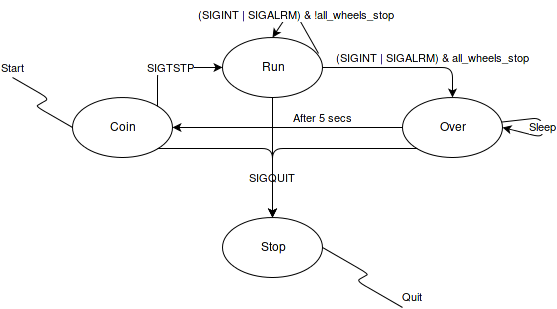

The diagram above was exported from draw.io. Its source (the exported page's mxGraphModel, read from the mxfile embedded in the PNG):
<mxGraphModel dx="876" dy="482" grid="1" gridSize="10" guides="1" tooltips="1" connect="1" arrows="0" fold="1" page="1" pageScale="1" pageWidth="850" pageHeight="1100" background="#ffffff" math="0" shadow="0">
  <root>
    <mxCell id="0" />
    <mxCell id="1" parent="0" />
    <mxCell id="2" value="Coin" style="ellipse;whiteSpace=wrap;html=1;" vertex="1" parent="1">
      <mxGeometry x="180" y="160" width="100" height="60" as="geometry" />
    </mxCell>
    <mxCell id="5" value="Start" style="edgeStyle=isometricEdgeStyle;endArrow=none;html=1;entryX=0;entryY=0.5;elbow=vertical;" edge="1" parent="1" target="2">
      <mxGeometry y="-46" width="50" height="100" relative="1" as="geometry">
        <mxPoint x="120" y="140" as="sourcePoint" />
        <mxPoint x="156" y="200" as="targetPoint" />
        <mxPoint x="-7" y="5" as="offset" />
      </mxGeometry>
    </mxCell>
    <mxCell id="9" value="Run" style="ellipse;whiteSpace=wrap;html=1;" vertex="1" parent="1">
      <mxGeometry x="330" y="100" width="100" height="60" as="geometry" />
    </mxCell>
    <mxCell id="10" value="Over" style="ellipse;whiteSpace=wrap;html=1;" vertex="1" parent="1">
      <mxGeometry x="510" y="160" width="100" height="60" as="geometry" />
    </mxCell>
    <mxCell id="11" value="Stop" style="ellipse;whiteSpace=wrap;html=1;" vertex="1" parent="1">
      <mxGeometry x="330" y="280" width="100" height="60" as="geometry" />
    </mxCell>
    <mxCell id="12" value="" style="endArrow=classic;html=1;entryX=0.5;entryY=0;exitX=1;exitY=1;edgeStyle=orthogonalEdgeStyle;" edge="1" parent="1" source="2" target="11">
      <mxGeometry width="50" height="50" relative="1" as="geometry">
        <mxPoint x="180" y="370" as="sourcePoint" />
        <mxPoint x="230" y="320" as="targetPoint" />
      </mxGeometry>
    </mxCell>
    <mxCell id="13" value="SIGQUIT" style="endArrow=classic;html=1;exitX=0.5;exitY=1;entryX=0.5;entryY=0;" edge="1" parent="1" source="9" target="11">
      <mxGeometry x="0.3333" width="50" height="50" relative="1" as="geometry">
        <mxPoint x="380" y="240" as="sourcePoint" />
        <mxPoint x="430" y="190" as="targetPoint" />
        <mxPoint as="offset" />
      </mxGeometry>
    </mxCell>
    <mxCell id="14" value="" style="endArrow=classic;html=1;exitX=0;exitY=1;entryX=0.5;entryY=0;edgeStyle=orthogonalEdgeStyle;" edge="1" parent="1" source="10" target="11">
      <mxGeometry width="50" height="50" relative="1" as="geometry">
        <mxPoint x="500" y="330" as="sourcePoint" />
        <mxPoint x="550" y="280" as="targetPoint" />
      </mxGeometry>
    </mxCell>
    <mxCell id="15" value="SIGTSTP" style="endArrow=classic;html=1;exitX=1;exitY=0;entryX=0;entryY=0.5;edgeStyle=orthogonalEdgeStyle;" edge="1" parent="1" source="2" target="9">
      <mxGeometry width="50" height="50" relative="1" as="geometry">
        <mxPoint x="250" y="300" as="sourcePoint" />
        <mxPoint x="300" y="250" as="targetPoint" />
        <Array as="points">
          <mxPoint x="265" y="130" />
        </Array>
      </mxGeometry>
    </mxCell>
    <mxCell id="16" value="(SIGINT | SIGALRM) &amp;amp; all_wheels_stop &lt;br&gt;" style="endArrow=classic;html=1;exitX=1;exitY=0.5;entryX=0.5;entryY=0;edgeStyle=orthogonalEdgeStyle;" edge="1" parent="1" source="9" target="10">
      <mxGeometry x="0.375" y="10" width="50" height="50" relative="1" as="geometry">
        <mxPoint x="540" y="120" as="sourcePoint" />
        <mxPoint x="590" y="70" as="targetPoint" />
        <Array as="points">
          <mxPoint x="560" y="130" />
        </Array>
        <mxPoint as="offset" />
      </mxGeometry>
    </mxCell>
    <mxCell id="17" value="(SIGINT | SIGALRM) &amp;amp; !all_wheels_stop &lt;br&gt;" style="endArrow=classic;html=1;exitX=0.96;exitY=0.267;exitPerimeter=0;elbow=horizontal;entryX=0.5;entryY=0;" edge="1" parent="1" source="9" target="9">
      <mxGeometry width="50" height="50" relative="1" as="geometry">
        <mxPoint x="500" y="80" as="sourcePoint" />
        <mxPoint x="370" y="70" as="targetPoint" />
        <Array as="points">
          <mxPoint x="400" y="70" />
        </Array>
      </mxGeometry>
    </mxCell>
    <mxCell id="21" value="After 5 secs&lt;br&gt;" style="endArrow=classic;html=1;exitX=0;exitY=0.5;entryX=1;entryY=0.5;" edge="1" parent="1" source="10" target="2">
      <mxGeometry x="-0.3043" y="-10" width="50" height="50" relative="1" as="geometry">
        <mxPoint x="470" y="310" as="sourcePoint" />
        <mxPoint x="520" y="260" as="targetPoint" />
        <mxPoint as="offset" />
      </mxGeometry>
    </mxCell>
    <mxCell id="22" value="Quit" style="edgeStyle=isometricEdgeStyle;endArrow=none;html=1;elbow=vertical;entryX=1;entryY=0.5;" edge="1" parent="1" target="11">
      <mxGeometry y="-54" width="50" height="100" relative="1" as="geometry">
        <mxPoint x="510" y="370" as="sourcePoint" />
        <mxPoint x="500" y="340" as="targetPoint" />
        <mxPoint x="23" y="-27" as="offset" />
      </mxGeometry>
    </mxCell>
    <mxCell id="25" value="Sleep" style="endArrow=classic;html=1;entryX=1;entryY=0.5;" edge="1" parent="1" source="10" target="10">
      <mxGeometry width="50" height="50" relative="1" as="geometry">
        <mxPoint x="650" y="230" as="sourcePoint" />
        <mxPoint x="700" y="180" as="targetPoint" />
        <Array as="points">
          <mxPoint x="650" y="190" />
          <mxPoint x="650" y="190" />
          <mxPoint x="630" y="174" />
          <mxPoint x="640" y="160" />
          <mxPoint x="670" y="190" />
          <mxPoint x="640" y="210" />
        </Array>
      </mxGeometry>
    </mxCell>
  </root>
</mxGraphModel>